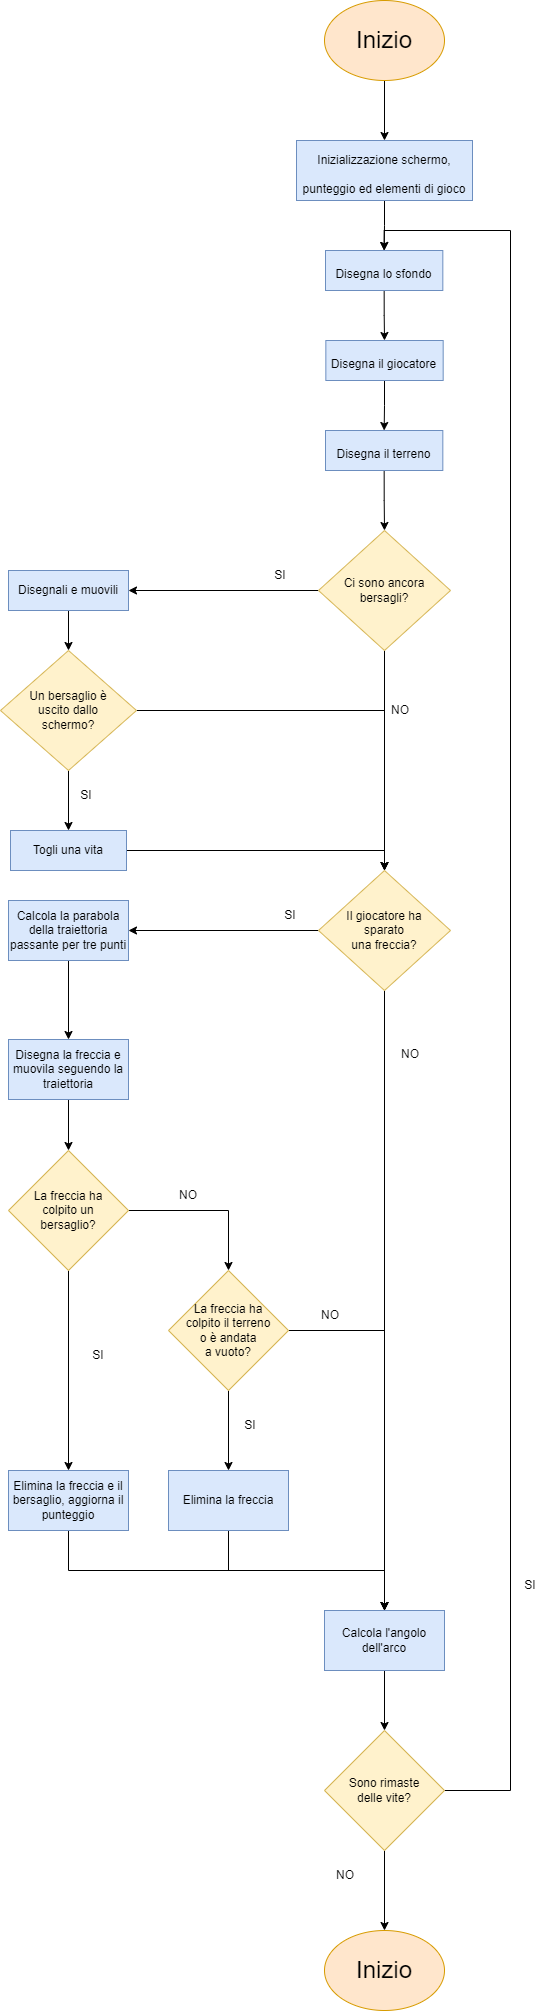

The diagram above was exported from draw.io. Its source (the exported page's mxGraphModel, read from the mxfile embedded in the PNG):
<mxGraphModel dx="1422" dy="825" grid="1" gridSize="10" guides="1" tooltips="1" connect="1" arrows="1" fold="1" page="1" pageScale="1" pageWidth="827" pageHeight="1169" math="1" shadow="0">
  <root>
    <mxCell id="0" />
    <mxCell id="1" parent="0" />
    <mxCell id="1o8MtdWWDPFG24Ap0mRs-4" style="edgeStyle=orthogonalEdgeStyle;rounded=0;orthogonalLoop=1;jettySize=auto;html=1;exitX=0.5;exitY=1;exitDx=0;exitDy=0;entryX=0.5;entryY=0;entryDx=0;entryDy=0;fontSize=12;" edge="1" parent="1" source="1o8MtdWWDPFG24Ap0mRs-1" target="1o8MtdWWDPFG24Ap0mRs-3">
      <mxGeometry relative="1" as="geometry" />
    </mxCell>
    <mxCell id="1o8MtdWWDPFG24Ap0mRs-1" value="&lt;font style=&quot;font-size: 24px&quot;&gt;Inizio&lt;/font&gt;" style="ellipse;whiteSpace=wrap;html=1;fillColor=#ffe6cc;strokeColor=#d79b00;" vertex="1" parent="1">
      <mxGeometry x="354" y="70" width="120" height="80" as="geometry" />
    </mxCell>
    <mxCell id="1o8MtdWWDPFG24Ap0mRs-7" style="edgeStyle=orthogonalEdgeStyle;rounded=0;orthogonalLoop=1;jettySize=auto;html=1;exitX=0.5;exitY=1;exitDx=0;exitDy=0;entryX=0.5;entryY=0;entryDx=0;entryDy=0;fontSize=12;" edge="1" parent="1" source="1o8MtdWWDPFG24Ap0mRs-3" target="1o8MtdWWDPFG24Ap0mRs-5">
      <mxGeometry relative="1" as="geometry" />
    </mxCell>
    <mxCell id="1o8MtdWWDPFG24Ap0mRs-3" value="&lt;font style=&quot;font-size: 12px&quot;&gt;Inizializzazione schermo, punteggio ed elementi di gioco&lt;/font&gt;" style="rounded=0;whiteSpace=wrap;html=1;labelBackgroundColor=none;fontSize=24;fillColor=#dae8fc;strokeColor=#6c8ebf;verticalAlign=middle;spacing=2;" vertex="1" parent="1">
      <mxGeometry x="326" y="210" width="176" height="60" as="geometry" />
    </mxCell>
    <mxCell id="1o8MtdWWDPFG24Ap0mRs-8" style="edgeStyle=orthogonalEdgeStyle;rounded=0;orthogonalLoop=1;jettySize=auto;html=1;exitX=0.5;exitY=1;exitDx=0;exitDy=0;entryX=0.5;entryY=0;entryDx=0;entryDy=0;fontSize=12;" edge="1" parent="1" source="1o8MtdWWDPFG24Ap0mRs-5" target="1o8MtdWWDPFG24Ap0mRs-6">
      <mxGeometry relative="1" as="geometry" />
    </mxCell>
    <mxCell id="1o8MtdWWDPFG24Ap0mRs-5" value="&lt;font style=&quot;font-size: 12px&quot;&gt;Disegna lo sfondo&lt;/font&gt;" style="rounded=0;whiteSpace=wrap;html=1;labelBackgroundColor=none;fontSize=24;fillColor=#dae8fc;strokeColor=#6c8ebf;verticalAlign=middle;spacing=2;" vertex="1" parent="1">
      <mxGeometry x="355" y="320" width="117.33" height="40" as="geometry" />
    </mxCell>
    <mxCell id="1o8MtdWWDPFG24Ap0mRs-10" style="edgeStyle=orthogonalEdgeStyle;rounded=0;orthogonalLoop=1;jettySize=auto;html=1;exitX=0.5;exitY=1;exitDx=0;exitDy=0;entryX=0.5;entryY=0;entryDx=0;entryDy=0;fontSize=12;" edge="1" parent="1" source="1o8MtdWWDPFG24Ap0mRs-6" target="1o8MtdWWDPFG24Ap0mRs-9">
      <mxGeometry relative="1" as="geometry" />
    </mxCell>
    <mxCell id="1o8MtdWWDPFG24Ap0mRs-6" value="&lt;font style=&quot;font-size: 12px&quot;&gt;Disegna il giocatore&lt;br&gt;&lt;/font&gt;" style="rounded=0;whiteSpace=wrap;html=1;labelBackgroundColor=none;fontSize=24;fillColor=#dae8fc;strokeColor=#6c8ebf;verticalAlign=middle;spacing=2;" vertex="1" parent="1">
      <mxGeometry x="355.34" y="410" width="117.33" height="40" as="geometry" />
    </mxCell>
    <mxCell id="1o8MtdWWDPFG24Ap0mRs-12" style="edgeStyle=orthogonalEdgeStyle;rounded=0;orthogonalLoop=1;jettySize=auto;html=1;exitX=0.5;exitY=1;exitDx=0;exitDy=0;entryX=0.5;entryY=0;entryDx=0;entryDy=0;fontSize=12;" edge="1" parent="1" source="1o8MtdWWDPFG24Ap0mRs-9" target="1o8MtdWWDPFG24Ap0mRs-11">
      <mxGeometry relative="1" as="geometry" />
    </mxCell>
    <mxCell id="1o8MtdWWDPFG24Ap0mRs-9" value="&lt;font style=&quot;font-size: 12px&quot;&gt;Disegna il terreno&lt;br&gt;&lt;/font&gt;" style="rounded=0;whiteSpace=wrap;html=1;labelBackgroundColor=none;fontSize=24;fillColor=#dae8fc;strokeColor=#6c8ebf;verticalAlign=middle;spacing=2;" vertex="1" parent="1">
      <mxGeometry x="354.99999999999994" y="500" width="117.33" height="40" as="geometry" />
    </mxCell>
    <mxCell id="1o8MtdWWDPFG24Ap0mRs-19" value="" style="edgeStyle=orthogonalEdgeStyle;rounded=0;orthogonalLoop=1;jettySize=auto;html=1;fontSize=12;" edge="1" parent="1" source="1o8MtdWWDPFG24Ap0mRs-11" target="1o8MtdWWDPFG24Ap0mRs-18">
      <mxGeometry relative="1" as="geometry" />
    </mxCell>
    <mxCell id="1o8MtdWWDPFG24Ap0mRs-27" style="edgeStyle=orthogonalEdgeStyle;rounded=0;orthogonalLoop=1;jettySize=auto;html=1;exitX=0.5;exitY=1;exitDx=0;exitDy=0;entryX=0.5;entryY=0;entryDx=0;entryDy=0;fontSize=12;" edge="1" parent="1" source="1o8MtdWWDPFG24Ap0mRs-11" target="1o8MtdWWDPFG24Ap0mRs-26">
      <mxGeometry relative="1" as="geometry" />
    </mxCell>
    <mxCell id="1o8MtdWWDPFG24Ap0mRs-11" value="Ci sono ancora bersagli?" style="rhombus;whiteSpace=wrap;html=1;labelBackgroundColor=none;fontSize=12;fillColor=#fff2cc;strokeColor=#d6b656;" vertex="1" parent="1">
      <mxGeometry x="348" y="600" width="132" height="120" as="geometry" />
    </mxCell>
    <mxCell id="1o8MtdWWDPFG24Ap0mRs-22" style="edgeStyle=orthogonalEdgeStyle;rounded=0;orthogonalLoop=1;jettySize=auto;html=1;exitX=0.5;exitY=1;exitDx=0;exitDy=0;entryX=0.5;entryY=0;entryDx=0;entryDy=0;fontSize=12;" edge="1" parent="1" source="1o8MtdWWDPFG24Ap0mRs-18" target="1o8MtdWWDPFG24Ap0mRs-21">
      <mxGeometry relative="1" as="geometry" />
    </mxCell>
    <mxCell id="1o8MtdWWDPFG24Ap0mRs-18" value="Disegnali e muovili" style="whiteSpace=wrap;html=1;fillColor=#dae8fc;strokeColor=#6c8ebf;labelBackgroundColor=none;" vertex="1" parent="1">
      <mxGeometry x="38" y="640" width="120" height="40" as="geometry" />
    </mxCell>
    <mxCell id="1o8MtdWWDPFG24Ap0mRs-20" value="SI" style="text;html=1;strokeColor=none;fillColor=none;align=center;verticalAlign=middle;whiteSpace=wrap;rounded=0;labelBackgroundColor=none;fontSize=12;" vertex="1" parent="1">
      <mxGeometry x="290" y="630" width="40" height="30" as="geometry" />
    </mxCell>
    <mxCell id="1o8MtdWWDPFG24Ap0mRs-24" value="" style="edgeStyle=orthogonalEdgeStyle;rounded=0;orthogonalLoop=1;jettySize=auto;html=1;fontSize=12;" edge="1" parent="1" source="1o8MtdWWDPFG24Ap0mRs-21" target="1o8MtdWWDPFG24Ap0mRs-23">
      <mxGeometry relative="1" as="geometry" />
    </mxCell>
    <mxCell id="1o8MtdWWDPFG24Ap0mRs-29" style="edgeStyle=orthogonalEdgeStyle;rounded=0;orthogonalLoop=1;jettySize=auto;html=1;exitX=1;exitY=0.5;exitDx=0;exitDy=0;entryX=0.5;entryY=0;entryDx=0;entryDy=0;fontSize=12;" edge="1" parent="1" source="1o8MtdWWDPFG24Ap0mRs-21" target="1o8MtdWWDPFG24Ap0mRs-26">
      <mxGeometry relative="1" as="geometry" />
    </mxCell>
    <mxCell id="1o8MtdWWDPFG24Ap0mRs-21" value="Un bersaglio è&lt;br&gt;uscito dallo&lt;br&gt;schermo?" style="rhombus;whiteSpace=wrap;html=1;labelBackgroundColor=none;fontSize=12;fillColor=#fff2cc;strokeColor=#d6b656;" vertex="1" parent="1">
      <mxGeometry x="30" y="720" width="136" height="120" as="geometry" />
    </mxCell>
    <mxCell id="1o8MtdWWDPFG24Ap0mRs-30" style="edgeStyle=orthogonalEdgeStyle;rounded=0;orthogonalLoop=1;jettySize=auto;html=1;exitX=1;exitY=0.5;exitDx=0;exitDy=0;entryX=0.5;entryY=0;entryDx=0;entryDy=0;fontSize=12;" edge="1" parent="1" source="1o8MtdWWDPFG24Ap0mRs-23" target="1o8MtdWWDPFG24Ap0mRs-26">
      <mxGeometry relative="1" as="geometry" />
    </mxCell>
    <mxCell id="1o8MtdWWDPFG24Ap0mRs-23" value="Togli una vita" style="whiteSpace=wrap;html=1;fillColor=#dae8fc;strokeColor=#6c8ebf;labelBackgroundColor=none;" vertex="1" parent="1">
      <mxGeometry x="40" y="900" width="116" height="40" as="geometry" />
    </mxCell>
    <mxCell id="1o8MtdWWDPFG24Ap0mRs-25" value="SI" style="text;html=1;strokeColor=none;fillColor=none;align=center;verticalAlign=middle;whiteSpace=wrap;rounded=0;labelBackgroundColor=none;fontSize=12;" vertex="1" parent="1">
      <mxGeometry x="96" y="850" width="40" height="30" as="geometry" />
    </mxCell>
    <mxCell id="1o8MtdWWDPFG24Ap0mRs-32" value="" style="edgeStyle=orthogonalEdgeStyle;rounded=0;orthogonalLoop=1;jettySize=auto;html=1;fontSize=12;" edge="1" parent="1" source="1o8MtdWWDPFG24Ap0mRs-26" target="1o8MtdWWDPFG24Ap0mRs-31">
      <mxGeometry relative="1" as="geometry" />
    </mxCell>
    <mxCell id="1o8MtdWWDPFG24Ap0mRs-54" value="" style="edgeStyle=orthogonalEdgeStyle;rounded=0;orthogonalLoop=1;jettySize=auto;html=1;fontSize=12;" edge="1" parent="1" source="1o8MtdWWDPFG24Ap0mRs-26" target="1o8MtdWWDPFG24Ap0mRs-53">
      <mxGeometry relative="1" as="geometry" />
    </mxCell>
    <mxCell id="1o8MtdWWDPFG24Ap0mRs-26" value="Il giocatore ha&lt;br&gt;sparato&lt;br&gt;una freccia?" style="rhombus;whiteSpace=wrap;html=1;labelBackgroundColor=none;fontSize=12;fillColor=#fff2cc;strokeColor=#d6b656;" vertex="1" parent="1">
      <mxGeometry x="348" y="940" width="132" height="120" as="geometry" />
    </mxCell>
    <mxCell id="1o8MtdWWDPFG24Ap0mRs-28" value="NO" style="text;html=1;strokeColor=none;fillColor=none;align=center;verticalAlign=middle;whiteSpace=wrap;rounded=0;labelBackgroundColor=none;fontSize=12;" vertex="1" parent="1">
      <mxGeometry x="410" y="765" width="40" height="30" as="geometry" />
    </mxCell>
    <mxCell id="1o8MtdWWDPFG24Ap0mRs-35" value="" style="edgeStyle=orthogonalEdgeStyle;rounded=0;orthogonalLoop=1;jettySize=auto;html=1;fontSize=12;" edge="1" parent="1" source="1o8MtdWWDPFG24Ap0mRs-31" target="1o8MtdWWDPFG24Ap0mRs-34">
      <mxGeometry relative="1" as="geometry" />
    </mxCell>
    <mxCell id="1o8MtdWWDPFG24Ap0mRs-31" value="Calcola la parabola della traiettoria passante per tre punti" style="whiteSpace=wrap;html=1;fillColor=#dae8fc;strokeColor=#6c8ebf;labelBackgroundColor=none;" vertex="1" parent="1">
      <mxGeometry x="38" y="970" width="120" height="60" as="geometry" />
    </mxCell>
    <mxCell id="1o8MtdWWDPFG24Ap0mRs-33" value="SI" style="text;html=1;strokeColor=none;fillColor=none;align=center;verticalAlign=middle;whiteSpace=wrap;rounded=0;labelBackgroundColor=none;fontSize=12;" vertex="1" parent="1">
      <mxGeometry x="300" y="970" width="40" height="30" as="geometry" />
    </mxCell>
    <mxCell id="1o8MtdWWDPFG24Ap0mRs-37" value="" style="edgeStyle=orthogonalEdgeStyle;rounded=0;orthogonalLoop=1;jettySize=auto;html=1;fontSize=12;" edge="1" parent="1" source="1o8MtdWWDPFG24Ap0mRs-34" target="1o8MtdWWDPFG24Ap0mRs-36">
      <mxGeometry relative="1" as="geometry" />
    </mxCell>
    <mxCell id="1o8MtdWWDPFG24Ap0mRs-34" value="Disegna la freccia e muovila seguendo la traiettoria" style="whiteSpace=wrap;html=1;fillColor=#dae8fc;strokeColor=#6c8ebf;labelBackgroundColor=none;" vertex="1" parent="1">
      <mxGeometry x="38" y="1109" width="120" height="60" as="geometry" />
    </mxCell>
    <mxCell id="1o8MtdWWDPFG24Ap0mRs-39" value="" style="edgeStyle=orthogonalEdgeStyle;rounded=0;orthogonalLoop=1;jettySize=auto;html=1;fontSize=12;" edge="1" parent="1" source="1o8MtdWWDPFG24Ap0mRs-36" target="1o8MtdWWDPFG24Ap0mRs-38">
      <mxGeometry relative="1" as="geometry" />
    </mxCell>
    <mxCell id="1o8MtdWWDPFG24Ap0mRs-49" style="edgeStyle=orthogonalEdgeStyle;rounded=0;orthogonalLoop=1;jettySize=auto;html=1;exitX=1;exitY=0.5;exitDx=0;exitDy=0;entryX=0.5;entryY=0;entryDx=0;entryDy=0;fontSize=12;" edge="1" parent="1" source="1o8MtdWWDPFG24Ap0mRs-36" target="1o8MtdWWDPFG24Ap0mRs-45">
      <mxGeometry relative="1" as="geometry" />
    </mxCell>
    <mxCell id="1o8MtdWWDPFG24Ap0mRs-36" value="La freccia ha&lt;br&gt;colpito un&lt;br&gt;bersaglio?" style="rhombus;whiteSpace=wrap;html=1;fillColor=#fff2cc;strokeColor=#d6b656;labelBackgroundColor=none;" vertex="1" parent="1">
      <mxGeometry x="38" y="1220" width="120" height="120" as="geometry" />
    </mxCell>
    <mxCell id="1o8MtdWWDPFG24Ap0mRs-56" style="edgeStyle=orthogonalEdgeStyle;rounded=0;orthogonalLoop=1;jettySize=auto;html=1;exitX=0.5;exitY=1;exitDx=0;exitDy=0;entryX=0.5;entryY=0;entryDx=0;entryDy=0;fontSize=12;" edge="1" parent="1" source="1o8MtdWWDPFG24Ap0mRs-38" target="1o8MtdWWDPFG24Ap0mRs-53">
      <mxGeometry relative="1" as="geometry" />
    </mxCell>
    <mxCell id="1o8MtdWWDPFG24Ap0mRs-38" value="Elimina la freccia e il bersaglio, aggiorna il punteggio" style="whiteSpace=wrap;html=1;fillColor=#dae8fc;strokeColor=#6c8ebf;labelBackgroundColor=none;" vertex="1" parent="1">
      <mxGeometry x="38" y="1540" width="120" height="60" as="geometry" />
    </mxCell>
    <mxCell id="1o8MtdWWDPFG24Ap0mRs-40" value="SI" style="text;html=1;strokeColor=none;fillColor=none;align=center;verticalAlign=middle;whiteSpace=wrap;rounded=0;labelBackgroundColor=none;fontSize=12;" vertex="1" parent="1">
      <mxGeometry x="108" y="1410" width="40" height="30" as="geometry" />
    </mxCell>
    <mxCell id="1o8MtdWWDPFG24Ap0mRs-52" style="edgeStyle=orthogonalEdgeStyle;rounded=0;orthogonalLoop=1;jettySize=auto;html=1;exitX=0.5;exitY=1;exitDx=0;exitDy=0;fontSize=12;" edge="1" parent="1" source="1o8MtdWWDPFG24Ap0mRs-45" target="1o8MtdWWDPFG24Ap0mRs-51">
      <mxGeometry relative="1" as="geometry" />
    </mxCell>
    <mxCell id="1o8MtdWWDPFG24Ap0mRs-57" style="edgeStyle=orthogonalEdgeStyle;rounded=0;orthogonalLoop=1;jettySize=auto;html=1;exitX=1;exitY=0.5;exitDx=0;exitDy=0;entryX=0.5;entryY=0;entryDx=0;entryDy=0;fontSize=12;" edge="1" parent="1" source="1o8MtdWWDPFG24Ap0mRs-45" target="1o8MtdWWDPFG24Ap0mRs-53">
      <mxGeometry relative="1" as="geometry" />
    </mxCell>
    <mxCell id="1o8MtdWWDPFG24Ap0mRs-45" value="La freccia ha&lt;br&gt;colpito il terreno&lt;br&gt;o è andata&lt;br&gt;a vuoto?" style="rhombus;whiteSpace=wrap;html=1;fillColor=#fff2cc;strokeColor=#d6b656;labelBackgroundColor=none;" vertex="1" parent="1">
      <mxGeometry x="198" y="1340" width="120" height="120" as="geometry" />
    </mxCell>
    <mxCell id="1o8MtdWWDPFG24Ap0mRs-50" value="NO" style="text;html=1;strokeColor=none;fillColor=none;align=center;verticalAlign=middle;whiteSpace=wrap;rounded=0;labelBackgroundColor=none;fontSize=12;" vertex="1" parent="1">
      <mxGeometry x="198" y="1250" width="40" height="30" as="geometry" />
    </mxCell>
    <mxCell id="1o8MtdWWDPFG24Ap0mRs-55" style="edgeStyle=orthogonalEdgeStyle;rounded=0;orthogonalLoop=1;jettySize=auto;html=1;exitX=0.5;exitY=1;exitDx=0;exitDy=0;entryX=0.5;entryY=0;entryDx=0;entryDy=0;fontSize=12;" edge="1" parent="1" source="1o8MtdWWDPFG24Ap0mRs-51" target="1o8MtdWWDPFG24Ap0mRs-53">
      <mxGeometry relative="1" as="geometry" />
    </mxCell>
    <mxCell id="1o8MtdWWDPFG24Ap0mRs-51" value="Elimina la freccia" style="whiteSpace=wrap;html=1;fillColor=#dae8fc;strokeColor=#6c8ebf;labelBackgroundColor=none;" vertex="1" parent="1">
      <mxGeometry x="198" y="1540" width="120" height="60" as="geometry" />
    </mxCell>
    <mxCell id="1o8MtdWWDPFG24Ap0mRs-62" style="edgeStyle=orthogonalEdgeStyle;rounded=0;orthogonalLoop=1;jettySize=auto;html=1;exitX=0.5;exitY=1;exitDx=0;exitDy=0;entryX=0.5;entryY=0;entryDx=0;entryDy=0;fontSize=12;" edge="1" parent="1" source="1o8MtdWWDPFG24Ap0mRs-53" target="1o8MtdWWDPFG24Ap0mRs-61">
      <mxGeometry relative="1" as="geometry" />
    </mxCell>
    <mxCell id="1o8MtdWWDPFG24Ap0mRs-53" value="Calcola l'angolo dell'arco" style="whiteSpace=wrap;html=1;fillColor=#dae8fc;strokeColor=#6c8ebf;labelBackgroundColor=none;" vertex="1" parent="1">
      <mxGeometry x="354" y="1680" width="120" height="60" as="geometry" />
    </mxCell>
    <mxCell id="1o8MtdWWDPFG24Ap0mRs-58" value="NO" style="text;html=1;strokeColor=none;fillColor=none;align=center;verticalAlign=middle;whiteSpace=wrap;rounded=0;labelBackgroundColor=none;fontSize=12;" vertex="1" parent="1">
      <mxGeometry x="340" y="1370" width="40" height="30" as="geometry" />
    </mxCell>
    <mxCell id="1o8MtdWWDPFG24Ap0mRs-59" value="SI" style="text;html=1;strokeColor=none;fillColor=none;align=center;verticalAlign=middle;whiteSpace=wrap;rounded=0;labelBackgroundColor=none;fontSize=12;" vertex="1" parent="1">
      <mxGeometry x="260" y="1480" width="40" height="30" as="geometry" />
    </mxCell>
    <mxCell id="1o8MtdWWDPFG24Ap0mRs-60" value="NO" style="text;html=1;strokeColor=none;fillColor=none;align=center;verticalAlign=middle;whiteSpace=wrap;rounded=0;labelBackgroundColor=none;fontSize=12;" vertex="1" parent="1">
      <mxGeometry x="420" y="1109" width="40" height="30" as="geometry" />
    </mxCell>
    <mxCell id="1o8MtdWWDPFG24Ap0mRs-67" style="edgeStyle=orthogonalEdgeStyle;rounded=0;orthogonalLoop=1;jettySize=auto;html=1;exitX=0.5;exitY=1;exitDx=0;exitDy=0;entryX=0.5;entryY=0;entryDx=0;entryDy=0;fontSize=12;" edge="1" parent="1" source="1o8MtdWWDPFG24Ap0mRs-61" target="1o8MtdWWDPFG24Ap0mRs-66">
      <mxGeometry relative="1" as="geometry" />
    </mxCell>
    <mxCell id="1o8MtdWWDPFG24Ap0mRs-68" style="edgeStyle=orthogonalEdgeStyle;rounded=0;orthogonalLoop=1;jettySize=auto;html=1;exitX=1;exitY=0.5;exitDx=0;exitDy=0;entryX=0.5;entryY=0;entryDx=0;entryDy=0;fontSize=12;" edge="1" parent="1" source="1o8MtdWWDPFG24Ap0mRs-61" target="1o8MtdWWDPFG24Ap0mRs-5">
      <mxGeometry relative="1" as="geometry">
        <Array as="points">
          <mxPoint x="540" y="1860" />
          <mxPoint x="540" y="300" />
          <mxPoint x="414" y="300" />
        </Array>
      </mxGeometry>
    </mxCell>
    <mxCell id="1o8MtdWWDPFG24Ap0mRs-61" value="Sono rimaste&lt;br&gt;delle vite?" style="rhombus;whiteSpace=wrap;html=1;fillColor=#fff2cc;strokeColor=#d6b656;labelBackgroundColor=none;" vertex="1" parent="1">
      <mxGeometry x="354" y="1800" width="120" height="120" as="geometry" />
    </mxCell>
    <mxCell id="1o8MtdWWDPFG24Ap0mRs-64" value="SI" style="text;html=1;strokeColor=none;fillColor=none;align=center;verticalAlign=middle;whiteSpace=wrap;rounded=0;labelBackgroundColor=none;fontSize=12;" vertex="1" parent="1">
      <mxGeometry x="540" y="1640" width="40" height="30" as="geometry" />
    </mxCell>
    <mxCell id="1o8MtdWWDPFG24Ap0mRs-65" value="NO" style="text;html=1;strokeColor=none;fillColor=none;align=center;verticalAlign=middle;whiteSpace=wrap;rounded=0;labelBackgroundColor=none;fontSize=12;" vertex="1" parent="1">
      <mxGeometry x="355.34" y="1930" width="40" height="30" as="geometry" />
    </mxCell>
    <mxCell id="1o8MtdWWDPFG24Ap0mRs-66" value="&lt;font style=&quot;font-size: 24px&quot;&gt;Inizio&lt;/font&gt;" style="ellipse;whiteSpace=wrap;html=1;fillColor=#ffe6cc;strokeColor=#d79b00;" vertex="1" parent="1">
      <mxGeometry x="354" y="2000" width="120" height="80" as="geometry" />
    </mxCell>
  </root>
</mxGraphModel>